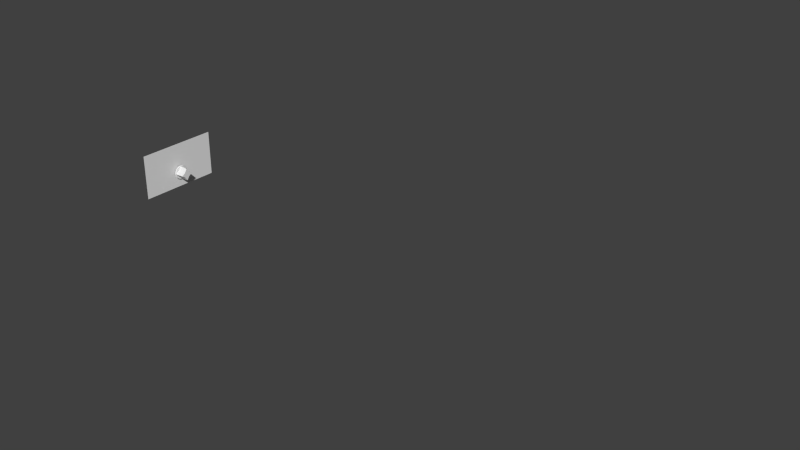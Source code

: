 # Source: pu-27.blend  (saved by Blender 2.62.0; exported with 4.5.12 LTS)
import bpy
from mathutils import Matrix  # noqa: F401  (used for matrix-valued properties, if any)

bpy.ops.wm.read_factory_settings(use_empty=True)
scene = bpy.context.scene
scene.name = 'Scene'

# ---- collections
col_collection_1 = bpy.data.collections.new('Collection 1'); scene.collection.children.link(col_collection_1)
col_collection_2 = bpy.data.collections.new('Collection 2'); scene.collection.children.link(col_collection_2)
col_collection_2.hide_render = True
col_collection_2.hide_viewport = True

# ---- world
world_world = bpy.data.worlds.new('World'); scene.world = world_world
world_world.color = (0.05088, 0.05088, 0.05088)
world_world.use_sun_shadow = False
world_world.sun_shadow_jitter_overblur = 0.0
world_world.cycles.sampling_method = 'MANUAL'
world_world.cycles.sample_map_resolution = 256

# ---- meshes
me_circle_001 = bpy.data.meshes.new('Circle.001')
me_circle_001.from_pydata([(0.6158, -0.2053, 0.1198), (0.377, -0.377, 0.1198), (0.2053, -0.6158, 0.1198), (-0.6158, 0.2053, 0.1198), (-0.377, 0.377, 0.1198), (-0.2053, 0.6158, 0.1198), (-0.2053, -0.6158, 0.1198), (-0.377, -0.377, 0.1198), (-0.6158, -0.2053, 0.1198), (0.6158, 0.2053, 0.1198), (0.377, 0.377, 0.1198), (0.2053, 0.6158, 0.1198), (0.7803, -0.09822, 0.1198), (0.09822, -0.7803, 0.1198), (-0.7803, 0.09822, 0.1198), (-0.09822, 0.7803, 0.1198), (-0.09822, -0.7803, 0.1198), (-0.7803, -0.09822, 0.1198), (0.7803, 0.09822, 0.1198), (0.09822, 0.7803, 0.1198), (-1.762e-07, -0.9135, 0.1198), (-0.9135, 3.305e-07, 0.1198), (4.795e-07, 0.9135, 0.1198), (0.9135, -1.762e-07, 0.1198), (-0.05079, -0.8759, 0.1198), (0.05079, -0.8759, 0.1198), (-0.8759, -0.05079, 0.1198), (-0.8759, 0.05079, 0.1198), (0.05079, 0.8759, 0.1198), (-0.05079, 0.8759, 0.1198), (0.8759, -0.05079, 0.1198), (0.8759, 0.05079, 0.1198), (0.8047, 0.04666, 1.297), (0.8047, -0.04666, 1.297), (-0.04666, 0.8047, 1.297), (0.04666, 0.8047, 1.297), (-0.8047, 0.04666, 1.297), (-0.8047, -0.04666, 1.297), (0.04666, -0.8047, 1.297), (-0.04666, -0.8047, 1.297), (0.8393, -2.097e-07, 1.297), (6.247e-07, 0.8393, 1.297), (-0.8393, 3.565e-07, 1.297), (-9.054e-08, -0.8393, 1.297), (0.09023, 0.7169, 1.297), (0.7169, 0.09023, 1.297), (-0.7169, -0.09023, 1.297), (-0.09023, -0.7169, 1.297), (-0.09023, 0.7169, 1.297), (-0.7169, 0.09023, 1.297), (0.09023, -0.7169, 1.297), (0.7169, -0.09023, 1.297), (0.1886, 0.5657, 1.297), (0.3463, 0.3463, 1.297), (0.5657, 0.1886, 1.297), (-0.5657, -0.1886, 1.297), (-0.3463, -0.3463, 1.297), (-0.1886, -0.5657, 1.297), (-0.1886, 0.5657, 1.297), (-0.3463, 0.3463, 1.297), (-0.5657, 0.1886, 1.297), (0.1886, -0.5657, 1.297), (0.3463, -0.3463, 1.297), (0.5657, -0.1886, 1.297), (1.256e-07, 7.019e-08, 1.297), (0.0, 1.0, 0.0), (0.3827, 0.9239, 0.0), (0.7071, 0.7071, 0.0), (0.9239, 0.3827, 0.0), (1.0, -4.371e-08, 0.0), (0.9239, -0.3827, 0.0), (0.7071, -0.7071, 0.0), (0.3827, -0.9239, 0.0), (1.51e-07, -1.0, 0.0), (-0.3827, -0.9239, 0.0), (-0.7071, -0.7071, 0.0), (-0.9239, -0.3827, 0.0), (-1.0, 1.192e-08, 0.0), (-0.9239, 0.3827, 0.0), (-0.7071, 0.7071, 0.0), (-0.3827, 0.9239, 0.0), (-0.3579, 0.864, 0.111), (-0.6613, 0.6613, 0.111), (-0.864, 0.3579, 0.111), (-0.9352, 1.188e-08, 0.111), (-0.864, -0.3579, 0.111), (-0.6613, -0.6613, 0.111), (-0.3579, -0.864, 0.111), (1.527e-07, -0.9352, 0.111), (0.3579, -0.864, 0.111), (0.6613, -0.6613, 0.111), (0.864, -0.3579, 0.111), (0.9352, -4.015e-08, 0.111), (0.864, 0.3579, 0.111), (0.6613, 0.6613, 0.111), (0.3579, 0.864, 0.111), (1.15e-08, 0.9352, 0.111)], [], [(23, 31, 32, 40), (31, 18, 45, 32), (23, 40, 33, 30), (30, 33, 51, 12), (15, 48, 34, 29), (29, 34, 41, 22), (22, 41, 35, 28), (28, 35, 44, 19), (14, 27, 36, 49), (27, 21, 42, 36), (17, 46, 37, 26), (26, 37, 42, 21), (20, 25, 38, 43), (25, 13, 50, 38), (20, 43, 39, 24), (24, 39, 47, 16), (11, 19, 44, 52), (9, 54, 45, 18), (8, 55, 46, 17), (6, 16, 47, 57), (5, 58, 48, 15), (3, 14, 49, 60), (2, 61, 50, 13), (0, 12, 51, 63), (11, 52, 53, 10), (10, 53, 54, 9), (8, 7, 56, 55), (7, 6, 57, 56), (5, 4, 59, 58), (4, 3, 60, 59), (2, 1, 62, 61), (1, 0, 63, 62), (53, 52, 64), (64, 54, 53), (64, 58, 59), (62, 63, 64), (64, 59, 60), (56, 64, 55), (57, 64, 56), (62, 64, 61), (60, 55, 64), (57, 61, 64), (35, 41, 34), (35, 34, 44), (32, 45, 33), (32, 33, 40), (48, 44, 34), (49, 55, 60), (52, 44, 48), (46, 55, 49), (58, 64, 52), (58, 52, 48), (63, 54, 64), (38, 50, 47), (45, 51, 33), (57, 47, 50), (57, 50, 61), (37, 36, 42), (39, 43, 38), (39, 38, 47), (63, 51, 45), (63, 45, 54), (49, 36, 37), (49, 37, 46), (65, 80, 81, 96), (79, 82, 81, 80), (79, 78, 83, 82), (77, 84, 83, 78), (77, 76, 85, 84), (75, 86, 85, 76), (75, 74, 87, 86), (73, 88, 87, 74), (73, 72, 89, 88), (71, 90, 89, 72), (71, 70, 91, 90), (69, 92, 91, 70), (69, 68, 93, 92), (67, 94, 93, 68), (67, 66, 95, 94), (65, 96, 95, 66), (6, 7, 86, 87), (6, 87, 16), (16, 87, 24), (20, 24, 87, 88), (20, 88, 89, 25), (13, 25, 89), (2, 13, 89), (1, 2, 89, 90), (0, 1, 90, 91), (0, 91, 12), (12, 91, 30), (23, 30, 91, 92), (23, 92, 93, 31), (18, 31, 93), (9, 18, 93), (9, 93, 94, 10), (10, 94, 95, 11), (11, 95, 19), (19, 95, 28), (22, 28, 95, 96), (22, 96, 81, 29), (15, 29, 81), (5, 15, 81), (4, 5, 81, 82), (3, 4, 82, 83), (3, 83, 14), (14, 83, 27), (21, 27, 83, 84), (21, 84, 85, 26), (17, 26, 85), (8, 17, 85), (7, 8, 85, 86)])
me_circle_001.use_remesh_preserve_volume = False
me_circle_001.use_remesh_preserve_attributes = False
me_circle_001.use_mirror_vertex_groups = False
me_circle_001.update()
me_plane = bpy.data.meshes.new('Plane')
me_plane.from_pydata([(1.0, 0.8444, 0.0), (1.0, -0.8444, 0.0), (-1.0, -0.8444, 0.0), (-1.0, 0.8444, 0.0)], [], [(0, 3, 2, 1)])
_uv = me_plane.uv_layers.new(name='UVMap')
_uv.uv.foreach_set('vector', [0.991, 0.009953, 0.991, 0.99, 0.009029, 0.99, 0.009029, 0.009953])
me_plane.use_remesh_preserve_volume = False
me_plane.use_remesh_preserve_attributes = False
me_plane.use_mirror_vertex_groups = False
me_plane.update()
me_plane_045 = bpy.data.meshes.new('Plane.045')
me_plane_045.from_pydata([(0.0, 1.21, -0.7551), (0.0, 1.291, -0.7551), (0.0, 1.291, -0.58), (0.0, 1.21, -0.58)], [], [(0, 1, 2, 3)])
me_plane_045.use_remesh_preserve_volume = False
me_plane_045.use_remesh_preserve_attributes = False
me_plane_045.use_mirror_vertex_groups = False
me_plane_045.update()

# ---- objects
ob_circle = bpy.data.objects.new('Circle', me_circle_001)
ob_plane = bpy.data.objects.new('Plane', me_plane)
ob_mesh = bpy.data.objects.new('Mesh', me_plane_045)

# ---- transforms, parenting, visibility, modifiers, constraints
ob_circle.location = (0.001391, 0.002086, -0.01414)
ob_circle.rotation_euler = (-0.0, 1.571, 0.0)
ob_circle.scale = (0.01305, 0.01305, 0.01305)
ob_circle.display_type = 'SOLID'
ob_circle.lineart.crease_threshold = 0.0
ob_plane.location = (0.0, 0.0, 0.0)
ob_plane.rotation_euler = (-0.0, 1.571, 0.0)
ob_plane.scale = (0.04091, 0.08743, 0.08743)
ob_plane.lineart.crease_threshold = 0.0
ob_mesh.location = (-2.773e-16, -0.665, -1.249)
ob_mesh.rotation_euler = (1.571, -0.0, 0.0)
ob_mesh.lineart.crease_threshold = 0.0

# ---- collection membership
col_collection_1.objects.link(ob_circle)
col_collection_1.objects.link(ob_plane)
col_collection_2.objects.link(ob_mesh)

# ---- scene / render settings (as saved in the file)
scene.frame_start = 1; scene.frame_end = 250; scene.frame_set(1)
scene.render.engine = 'BLENDER_EEVEE_NEXT'
scene.render.image_settings.color_mode = 'RGB'
scene.render.image_settings.compression = 90
scene.render.resolution_percentage = 50
scene.render.dither_intensity = 0.0
scene.render.bake_margin = 2
scene.render.bake_bias = 0.0
scene.cycles.use_denoising = False
scene.cycles.samples = 10
scene.cycles.sampling_pattern = 'TABULATED_SOBOL'
scene.cycles.light_sampling_threshold = 0.0
scene.cycles.use_adaptive_sampling = False
scene.cycles.use_light_tree = False
scene.cycles.blur_glossy = 0.0
scene.cycles.volume_bounces = 1
scene.cycles.pixel_filter_type = 'GAUSSIAN'
scene.cycles.sample_clamp_indirect = 0.0
scene.view_settings.view_transform = 'Standard'
bpy.context.view_layer.update()

# ---- added for rendering (the .blend has no active camera and no usable light): camera, sun
cam_auto = bpy.data.cameras.new('AutoCamera')
cam_auto.lens = 50.0
cam_auto.sensor_width = 36.0
cam_auto.clip_end = 1000.0
ob_auto_camera = bpy.data.objects.new('AutoCamera', cam_auto)
scene.collection.objects.link(ob_auto_camera)
ob_auto_camera.location = (1.47074, -1.14553, 0.812195)
ob_auto_camera.rotation_euler = (1.09748, -7.21219e-08, 0.694738)
scene.camera = ob_auto_camera
light_auto_sun = bpy.data.lights.new('AutoSun', 'SUN')
light_auto_sun.energy = 3.0
light_auto_sun.angle = 0.0523599
ob_auto_sun = bpy.data.objects.new('AutoSun', light_auto_sun)
scene.collection.objects.link(ob_auto_sun)
ob_auto_sun.rotation_euler = (0.872665, 0.174533, 0.523599)
bpy.context.view_layer.update()
